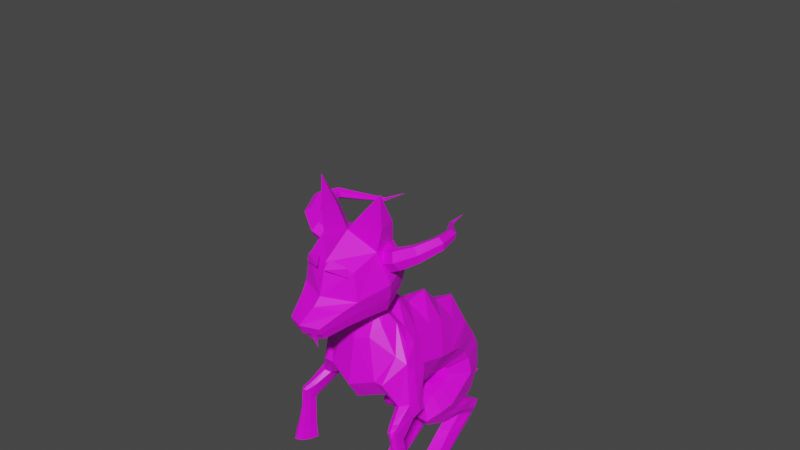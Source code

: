 # Source: demon.blend  (saved by Blender 3.5.10; exported with 4.5.12 LTS)
import bpy
from mathutils import Matrix  # noqa: F401  (used for matrix-valued properties, if any)

bpy.ops.wm.read_factory_settings(use_empty=True)
scene = bpy.context.scene
scene.name = 'Scene'

# ---- collections
col_collection = bpy.data.collections.new('Collection'); scene.collection.children.link(col_collection)

# ---- images (referenced by path relative to the original .blend; pixels are not part of the script)
import os
ASSET_DIR = os.environ.get("B2B_ASSET_DIR", "")  # directory of the original .blend (textures are referenced by path, not embedded)
HERE = os.path.dirname(os.path.abspath(__file__))  # packed textures are extracted next to this script under _unpacked/

def load_image(name, relpath, width, height, colorspace="sRGB"):
    """Load a texture the original file referenced (path relative to the .blend, or extracted next to this script)."""
    p = next((c for c in (os.path.join(HERE, relpath), os.path.join(ASSET_DIR, relpath)) if relpath and os.path.exists(c)), "")
    if p:
        img = bpy.data.images.load(p, check_existing=True)
        img.name = name
    else:  # same state as the original file: an image datablock whose file is absent (Cycles renders it pink)
        img = bpy.data.images.new(name, width, height)
        img.source = "FILE"
        img.filepath = "//" + (relpath or name)
    img.colorspace_settings.name = colorspace
    return img
img_demon_texture_png_001 = load_image('demon_texture.png.001', 'demon_texture.png', 1024, 1024, 'sRGB')

# ---- materials (node trees are filled in below, after node groups)
mat_demonmaterial = bpy.data.materials.new('DemonMaterial')
mat_demonmaterial.alpha_threshold = 0.0
mat_demonmaterial.use_transparent_shadow = False
mat_demonmaterial.roughness = 0.5
mat_demonmaterial.line_color = (0.0, 0.0, 0.0, 1.0)

# ---- material node trees
mat_demonmaterial.use_nodes = True; mat_demonmaterial.node_tree.nodes.clear()
_N = mat_demonmaterial.node_tree.nodes; _L = mat_demonmaterial.node_tree.links
n0 = _N.new('ShaderNodeOutputMaterial'); n0.name = 'Material Output'; n0.location = (300, 300)
n1 = _N.new('ShaderNodeBsdfPrincipled'); n1.name = 'Principled BSDF'; n1.location = (10, 300)
n1.distribution = 'GGX'
n1.subsurface_method = 'RANDOM_WALK_SKIN'
n1.inputs[3].default_value = 1.45
n1.inputs[27].default_value = (0.0, 0.0, 0.0, 1.0)
n1.inputs[28].default_value = 1.0
n2 = _N.new('ShaderNodeTexImage'); n2.name = 'Image Texture'; n2.location = (-492, 156)
n2.image = img_demon_texture_png_001
n2.interpolation = 'Closest'
_L.new(n1.outputs[0], n0.inputs[0])
_L.new(n2.outputs[0], n1.inputs[0])
n0.is_active_output = True

# ---- world
world_world = bpy.data.worlds.new('World'); scene.world = world_world
world_world.use_nodes = True; world_world.node_tree.nodes.clear()
_N = world_world.node_tree.nodes; _L = world_world.node_tree.links
n0 = _N.new('ShaderNodeOutputWorld'); n0.name = 'World Output'; n0.location = (300, 300)
n1 = _N.new('ShaderNodeBackground'); n1.name = 'Background'; n1.location = (10, 300)
n1.inputs[0].default_value = (0.05088, 0.05088, 0.05088, 1.0)
_L.new(n1.outputs[0], n0.inputs[0])
n0.is_active_output = True
world_world.color = (0.05088, 0.05088, 0.05088)
world_world.use_sun_shadow = False
world_world.sun_shadow_jitter_overblur = 0.0

# ---- meshes
me_demonmesh = bpy.data.meshes.new('DemonMesh')
me_demonmesh.from_pydata([(0.1412, 0.139, 1.469), (-1.217e-16, 0.1666, 1.432), (0.1693, 0.1897, 1.606), (-1.217e-16, 0.2617, 1.597), (-1.217e-16, -0.1809, 1.479), (-1.217e-16, -0.2321, 1.686), (0.1412, -0.1448, 1.506), (0.1693, -0.007149, 1.456), (0.1662, -0.1592, 1.651), (0.2208, 0.01597, 1.629), (0.1412, 0.1767, 1.752), (-1.217e-16, 0.2128, 1.78), (0.1693, 0.03908, 1.803), (-1.217e-16, 0.04866, 1.875), (0.1412, -0.107, 1.79), (-1.217e-16, -0.1347, 1.826), (-1.217e-16, -0.3658, 1.525), (-1.217e-16, -0.3994, 1.65), (0.07713, -0.3457, 1.541), (0.0902, -0.364, 1.63), (0.1829, 0.1488, 2.078), (0.0464, 0.05054, 1.404), (-1.217e-16, 0.06791, 1.404), (-1.217e-16, -0.02629, 1.412), (0.0464, -0.01862, 1.412), (0.06706, 0.01479, 1.406), (-1.217e-16, 0.5447, 0.4459), (-1.217e-16, 0.07466, 1.385), (0.1415, 0.4992, 0.4766), (0.07853, 0.04409, 1.37), (0.1925, 0.3894, 0.5506), (0.1103, -0.0297, 1.334), (0.1415, 0.2795, 0.6247), (0.08209, -0.1035, 1.298), (-1.217e-16, 0.234, 0.6553), (-1.217e-16, -0.134, 1.283), (-1.217e-16, 0.6018, 0.5924), (-1.217e-16, 0.5869, 0.6967), (-1.217e-16, 0.578, 0.9134), (-1.217e-16, 0.4573, 0.9846), (-1.217e-16, 0.3998, 1.127), (-1.217e-16, 0.2709, 1.155), (-1.217e-16, 0.2149, 1.272), (-1.217e-16, 0.1216, 1.282), (-1.217e-16, 0.09363, 1.333), (0.1413, 0.04154, 1.293), (0.1577, 0.07033, 1.239), (0.1589, 0.136, 1.173), (0.1589, 0.2271, 1.111), (0.1589, 0.3176, 1.043), (0.1459, 0.4082, 0.955), (0.1474, 0.4918, 0.8529), (0.1322, 0.5367, 0.7047), (0.1322, 0.5483, 0.6046), (0.2067, -0.08422, 1.198), (0.2246, -0.1913, 0.9497), (0.2315, 0.02419, 1.038), (0.2315, 0.1077, 0.9824), (0.2315, 0.1875, 0.9254), (0.2131, 0.2771, 0.8594), (0.1932, 0.3546, 0.7967), (0.1709, 0.4043, 0.7022), (0.1709, 0.4192, 0.6341), (0.1413, -0.21, 1.103), (0.1589, -0.1852, 0.991), (0.1589, -0.08763, 0.9033), (0.1589, -0.01176, 0.8541), (0.1589, 0.0574, 0.8079), (0.1459, 0.146, 0.7637), (0.14, 0.2175, 0.7405), (0.1322, 0.2718, 0.6997), (0.1316, 0.2901, 0.6636), (-1.217e-16, -0.2621, 1.063), (-1.217e-16, -0.2378, 0.941), (-1.217e-16, -0.1339, 0.8474), (-1.217e-16, -0.06122, 0.8009), (-1.217e-16, 0.00352, 0.7592), (-1.217e-16, 0.09167, 0.7241), (-1.217e-16, 0.1607, 0.7172), (-1.217e-16, 0.217, 0.6987), (-1.217e-16, 0.2366, 0.6758), (0.3023, -0.1123, 0.9441), (0.2642, -0.08309, 0.8771), (0.2478, -0.07831, 0.905), (0.2948, -0.07187, 0.9254), (0.291, -0.1651, 0.957), (0.2528, -0.2019, 0.9647), (0.2225, -0.1005, 0.9114), (0.2187, -0.1453, 0.9306), (0.2077, -0.08763, 0.9033), (0.1901, -0.21, 1.103), (0.2811, 0.002864, 1.045), (0.2811, -0.05653, 1.099), (0.2613, -0.07544, 1.164), (0.2231, 0.0824, 1.142), (0.224, 0.04364, 1.186), (0.209, 0.004595, 1.218), (-1.217e-16, 0.4567, 0.4563), (0.02976, 0.4431, 0.4704), (0.02976, 0.2376, 0.6112), (-1.217e-16, 0.224, 0.6254), (-1.217e-16, 0.3404, 0.5408), (-1.217e-16, 0.3404, 0.5408), (0.2525, -0.1894, 0.859), (0.3078, -0.1223, 0.8698), (0.2814, -0.1388, 0.849), (0.273, -0.09004, 0.8588), (0.3027, -0.08533, 0.8662), (0.3023, -0.1738, 0.8703), (0.2811, -0.1956, 0.85), (0.252, -0.1087, 0.8564), (0.252, -0.142, 0.8575), (0.2988, -0.08329, 0.8841), (0.2991, -0.1713, 0.9001), (0.3065, -0.1204, 0.8944), (0.2431, -0.1092, 0.8783), (0.2389, -0.1444, 0.8849), (0.2392, -0.1902, 0.891), (0.3023, -0.2753, 0.935), (0.2794, -0.2935, 0.9428), (0.2571, -0.2923, 0.9328), (0.3116, -0.2762, 0.9055), (0.323, -0.3237, 0.8407), (0.2969, -0.2872, 0.811), (0.3165, -0.2882, 0.8367), (0.2717, -0.3006, 0.8459), (0.2615, -0.2947, 0.9007), (0.3106, -0.3289, 0.9303), (0.2968, -0.3428, 0.9337), (0.2799, -0.3403, 0.9292), (0.3162, -0.334, 0.9075), (0.3036, -0.3522, 0.9086), (0.3121, -0.3739, 0.8273), (0.3243, -0.3505, 0.8393), (0.2907, -0.3578, 0.8503), (0.2848, -0.3447, 0.9091), (0.2733, -0.3263, 0.9053), (0.2895, -0.3241, 0.9383), (0.2701, -0.3235, 0.9303), (0.3076, -0.3095, 0.9316), (0.3157, -0.3106, 0.9081), (0.2793, -0.3352, 0.8515), (0.3719, -0.3939, 0.6247), (0.3737, -0.4371, 0.6439), (0.3624, -0.3458, 0.6069), (0.3307, -0.3693, 0.5683), (0.2785, -0.3839, 0.5842), (0.3516, -0.4773, 0.6243), (0.3101, -0.466, 0.6267), (0.3468, -0.4398, 0.5872), (0.2924, -0.43, 0.6032), (-1.217e-16, 0.0659, 1.398), (0.0523, 0.0498, 1.395), (0.05747, 0.01095, 1.388), (0.0524, -0.0279, 1.38), (-1.217e-16, -0.04399, 1.377), (-1.217e-16, -0.2491, 1.5), (0.1335, -0.2326, 1.643), (0.1144, -0.2215, 1.521), (-1.217e-16, -0.2876, 1.665), (0.1552, 0.1686, 1.532), (-1.217e-16, 0.2211, 1.506), (0.1586, -0.1508, 1.578), (0.2011, 0.005307, 1.54), (-1.217e-16, -0.3826, 1.588), (0.08338, -0.3547, 1.585), (0.1289, -0.2258, 1.582), (0.1901, 0.09035, 1.913), (0.1711, 0.1836, 1.879), (0.07543, 0.09683, 1.962), (0.08597, -0.3638, 1.587), (-1.217e-16, -0.3917, 1.59), (0.1792, 0.2238, 0.4178), (0.1987, 0.1838, 0.5043), (0.1378, 0.1822, 0.6213), (0.06247, 0.2202, 0.4403), (0.05097, 0.1775, 0.616), (0.0191, 0.1818, 0.5171), (0.143, 0.02461, 0.4738), (0.1563, 0.01312, 0.5231), (0.1238, 0.05931, 0.583), (0.08513, 0.02489, 0.4851), (0.07743, 0.05553, 0.5805), (0.06041, 0.01307, 0.5299), (0.04023, 0.2079, 0.6136), (0.1397, 0.2315, 0.623), (0.05043, 0.3539, 0.3936), (0.0004679, 0.2619, 0.529), (0.1956, 0.2866, 0.5274), (0.1547, 0.3842, 0.3876), (0.03448, 0.1096, 0.5218), (0.06082, 0.1185, 0.605), (0.1665, 0.1254, 0.4486), (0.07004, 0.1231, 0.4672), (0.1326, 0.1228, 0.6091), (0.1829, 0.1103, 0.5111), (0.1626, 0.4107, 0.2689), (0.07903, 0.3965, 0.2711), (0.1503, 0.3494, 0.2094), (0.07861, 0.3382, 0.2107), (0.1578, 0.385, 0.2365), (0.07854, 0.3695, 0.2382), (0.1687, 0.3678, 0.3158), (0.07322, 0.3524, 0.3219), (0.065, 0.2955, 0.3054), (0.1714, 0.3134, 0.2988), (0.08556, 0.2459, 0.295), (0.1428, 0.2558, 0.2911), (0.1687, 0.4017, 0.2854), (0.1714, 0.3664, 0.2561), (0.07547, 0.3163, 0.2364), (0.07322, 0.3841, 0.2881), (0.065, 0.3447, 0.259), (0.1529, 0.3275, 0.2342), (0.1414, -0.1472, 0.07412), (0.0875, -0.155, 0.07625), (0.08254, -0.193, 0.08167), (0.1459, -0.1843, 0.07929), (0.1462, -0.2538, 0.09784), (0.0821, -0.2603, 0.09965), (0.1566, -0.0316, 0.1189), (0.1445, 0.002283, 0.1085), (0.08434, -0.00661, 0.1106), (0.07185, -0.04338, 0.1219), (0.1484, -0.1209, 0.1438), (0.07996, -0.1281, 0.1461), (0.1566, -0.1452, 0.0889), (0.1569, -0.2203, 0.1108), (0.1445, -0.1098, 0.0822), (0.08434, -0.1187, 0.08454), (0.07185, -0.157, 0.09208), (0.07141, -0.2293, 0.1134), (0.08567, -0.316, 0.1151), (0.1427, -0.3144, 0.1146), (0.1462, -0.3104, 0.1336), (0.0821, -0.3117, 0.134), (0.08567, -0.2866, 0.1471), (0.1427, -0.2849, 0.1465), (0.1509, 0.1262, 0.1356), (0.1543, 0.2854, 0.192), (0.07807, 0.1153, 0.1377), (0.07462, 0.2735, 0.1939), (0.06769, 0.07836, 0.1558), (0.06753, 0.2369, 0.217), (0.07768, -0.005509, 0.199), (0.082, 0.1408, 0.2641), (0.1608, 0.25, 0.214), (0.1607, 0.09141, 0.1527), (0.1464, 0.1501, 0.2601), (0.1507, 0.003212, 0.1956), (0.06193, 0.2948, 0.3812), (0.06157, 0.2087, 0.387), (0.1459, 0.1268, 0.3769), (0.1806, 0.3055, 0.3652), (0.175, 0.22, 0.373), (0.08151, 0.1215, 0.3854), (0.04503, 0.4922, 0.4139), (-1.217e-16, 0.5436, 0.4277), (0.01878, 0.4586, 0.4049), (-1.217e-16, 0.4378, 0.3988), (0.02948, 0.5062, 0.3399), (-1.217e-16, 0.5327, 0.3555), (0.02163, 0.4915, 0.3253), (-1.217e-16, 0.4827, 0.3105), (0.0118, 0.5495, 0.2657), (-1.217e-16, 0.5599, 0.2817), (0.01919, 0.5395, 0.2504), (-1.217e-16, 0.5359, 0.236), (-1.217e-16, 0.6319, 0.209), (0.1219, -0.1192, 1.82), (0.1298, -0.1379, 1.779), (0.02294, -0.1737, 1.817), (0.03274, -0.1298, 1.85), (0.02833, -0.3803, 1.632), (0.06743, -0.3609, 1.632), (0.04697, -0.3755, 1.494), (0.1263, 0.07152, 1.609), (0.1659, 0.1338, 1.619), (0.1607, 0.1714, 1.683), (0.1159, 0.1467, 1.737), (0.0763, 0.08443, 1.727), (0.0815, 0.04684, 1.663), (0.1827, 0.05085, 1.662), (0.2119, 0.109, 1.659), (0.2016, 0.1534, 1.705), (0.162, 0.1396, 1.755), (0.1329, 0.08144, 1.758), (0.1432, 0.03707, 1.712), (0.2775, 0.04775, 1.721), (0.2729, 0.1001, 1.702), (0.2492, 0.1393, 1.734), (0.2301, 0.1263, 1.785), (0.2347, 0.07397, 1.804), (0.2584, 0.0347, 1.772), (0.3619, 0.1088, 1.755), (0.3336, 0.1372, 1.732), (0.3017, 0.1624, 1.754), (0.298, 0.1591, 1.8), (0.3263, 0.1307, 1.824), (0.3582, 0.1055, 1.801), (0.4093, 0.2273, 1.751), (0.3763, 0.2282, 1.734), (0.3456, 0.2373, 1.753), (0.3478, 0.2457, 1.789), (0.3808, 0.2448, 1.807), (0.4115, 0.2356, 1.788), (0.3831, 0.3429, 1.711), (0.3604, 0.3281, 1.704), (0.3384, 0.3273, 1.721), (0.3391, 0.3413, 1.745), (0.3617, 0.356, 1.752), (0.3837, 0.3568, 1.735), (0.3024, 0.4224, 1.653), (0.2897, 0.409, 1.651), (0.2762, 0.4067, 1.663), (0.2754, 0.4178, 1.678), (0.2882, 0.4311, 1.681), (0.3017, 0.4334, 1.668), (0.222, 0.5041, 1.595), (0.2145, 0.4992, 1.593), (0.2072, 0.4989, 1.599), (0.2074, 0.5036, 1.607), (0.2149, 0.5085, 1.609), (0.2222, 0.5088, 1.603), (0.1909, 0.6267, 1.55), (0.1909, 0.6267, 1.55), (0.1909, 0.6267, 1.55), (0.1909, 0.6267, 1.55), (0.1909, 0.6267, 1.55), (0.1909, 0.6267, 1.55), (0.3386, -0.4417, 0.6846), (0.3059, -0.43, 0.6925), (0.3467, -0.3331, 0.676), (0.3547, -0.374, 0.6886), (0.2802, -0.3612, 0.6639), (0.2913, -0.4005, 0.6776), (0.3208, -0.348, 0.6439), (0.3562, -0.4093, 0.7006)], [], [(160, 161, 3, 2), (2, 3, 11, 10), (166, 157, 19, 170), (5, 8, 14, 15), (162, 163, 9, 8), (163, 160, 2, 9), (8, 9, 12, 14), (9, 2, 10, 12), (0, 7, 25, 21), (6, 4, 23, 24), (10, 11, 13), (12, 13, 15, 14), (171, 170, 19, 17), (156, 158, 18, 16), (157, 159, 17, 19), (168, 169, 20), (167, 168, 20), (169, 167, 20), (1, 0, 21, 22), (7, 6, 24, 25), (44, 27, 29, 45), (45, 29, 31, 54), (54, 31, 33, 63), (63, 33, 35, 72), (65, 89, 83, 87), (89, 91, 84, 83), (94, 95, 92, 91), (95, 96, 93, 92), (45, 54, 93, 96), (65, 56, 91, 89), (56, 47, 94, 91), (47, 46, 95, 94), (116, 115, 110, 111), (112, 114, 104, 107), (82, 112, 107, 106), (109, 108, 124, 123), (91, 92, 81, 84), (63, 64, 88, 55), (93, 90, 86, 85), (90, 63, 55, 86), (32, 71, 80, 34), (71, 70, 79, 80), (70, 69, 78, 79), (69, 68, 77, 78), (68, 67, 76, 77), (67, 66, 75, 76), (66, 65, 74, 75), (65, 64, 73, 74), (64, 63, 72, 73), (30, 62, 71, 32), (62, 61, 70, 71), (61, 60, 69, 70), (60, 59, 68, 69), (59, 58, 67, 68), (58, 57, 66, 67), (57, 56, 65, 66), (54, 63, 90, 93), (92, 93, 85, 81), (28, 53, 62, 30), (53, 52, 61, 62), (52, 51, 60, 61), (51, 50, 59, 60), (50, 49, 58, 59), (49, 48, 57, 58), (48, 47, 56, 57), (46, 45, 96, 95), (64, 65, 87, 88), (26, 36, 53, 28), (36, 37, 52, 53), (37, 38, 51, 52), (38, 39, 50, 51), (39, 40, 49, 50), (40, 41, 48, 49), (41, 42, 47, 48), (42, 43, 46, 47), (43, 44, 45, 46), (28, 98, 258, 256), (32, 34, 100, 99), (102, 99, 100, 101), (98, 102, 101, 97), (107, 104, 105, 106), (104, 108, 109, 105), (103, 111, 105, 109), (111, 110, 106, 105), (115, 82, 106, 110), (117, 116, 111, 103), (114, 113, 108, 104), (113, 85, 118, 121), (85, 86, 119, 118), (81, 85, 113, 114), (55, 88, 116, 117), (87, 83, 82, 115), (55, 117, 126, 120), (83, 84, 112, 82), (84, 81, 114, 112), (88, 87, 115, 116), (140, 139, 127, 130), (336, 332, 144, 145), (138, 136, 135, 129), (137, 138, 129, 128), (108, 113, 121, 124), (103, 109, 123, 125), (117, 103, 125, 126), (86, 55, 120, 119), (130, 131, 132, 133), (131, 135, 134, 132), (128, 129, 135, 131), (127, 128, 131, 130), (139, 137, 128, 127), (136, 141, 134, 135), (122, 140, 130, 133), (335, 334, 146, 150), (330, 331, 148, 147), (124, 121, 140, 122), (126, 125, 141, 136), (118, 119, 137, 139), (119, 120, 138, 137), (120, 126, 136, 138), (332, 333, 142, 144), (121, 118, 139, 140), (149, 142, 143, 147), (150, 149, 147, 148), (146, 145, 149, 150), (145, 144, 142, 149), (331, 335, 150, 148), (337, 330, 147, 143), (334, 336, 145, 146), (333, 337, 143, 142), (33, 31, 153, 154), (29, 27, 151, 152), (35, 33, 154, 155), (31, 29, 152, 153), (21, 152, 151, 22), (25, 153, 152, 21), (24, 154, 153, 25), (23, 155, 154, 24), (8, 5, 159, 157), (4, 6, 158, 156), (162, 8, 157, 166), (6, 162, 166, 158), (16, 18, 165, 164), (7, 0, 160, 163), (6, 7, 163, 162), (158, 166, 165, 18), (0, 1, 161, 160), (12, 10, 168, 167), (13, 12, 167, 169), (10, 13, 169, 168), (185, 184, 176, 174), (187, 186, 175, 177), (189, 188, 173, 172), (184, 187, 177, 176), (186, 189, 172, 175), (188, 185, 174, 173), (191, 190, 183, 182), (212, 211, 197, 201), (195, 194, 180, 179), (194, 191, 182, 180), (190, 193, 181, 183), (192, 195, 179, 178), (30, 32, 185, 188), (98, 28, 189, 186), (99, 102, 187, 184), (28, 30, 188, 189), (102, 98, 186, 187), (32, 99, 184, 185), (180, 182, 183, 179), (179, 183, 181, 178), (172, 173, 195, 192), (177, 175, 193, 190), (174, 176, 191, 194), (173, 174, 194, 195), (211, 208, 196, 197), (176, 177, 190, 191), (201, 200, 198, 199), (197, 196, 200, 201), (208, 209, 200, 196), (229, 228, 214, 215), (209, 213, 198, 200), (210, 212, 201, 199), (255, 251, 204, 206), (254, 252, 207, 205), (252, 255, 206, 207), (253, 254, 205, 202), (250, 253, 202, 203), (251, 250, 203, 204), (206, 204, 212, 210), (205, 207, 213, 209), (228, 226, 217, 214), (202, 205, 209, 208), (203, 202, 208, 211), (204, 203, 211, 212), (217, 216, 215, 214), (218, 219, 216, 217), (230, 229, 215, 216), (226, 227, 218, 217), (231, 230, 216, 219), (225, 231, 235, 236), (249, 244, 225, 224), (244, 242, 223, 225), (247, 249, 224, 220), (242, 240, 222, 223), (238, 247, 220, 221), (240, 238, 221, 222), (218, 227, 234, 233), (225, 223, 230, 231), (220, 224, 227, 226), (223, 222, 229, 230), (221, 220, 226, 228), (222, 221, 228, 229), (234, 235, 232, 233), (237, 236, 235, 234), (231, 219, 232, 235), (224, 225, 236, 237), (227, 224, 237, 234), (219, 218, 233, 232), (199, 198, 239, 241), (241, 239, 238, 240), (198, 213, 246, 239), (239, 246, 247, 238), (210, 199, 241, 243), (243, 241, 240, 242), (213, 207, 248, 246), (246, 248, 249, 247), (206, 210, 243, 245), (245, 243, 242, 244), (207, 206, 245, 248), (248, 245, 244, 249), (193, 175, 250, 251), (175, 172, 253, 250), (172, 192, 254, 253), (178, 181, 255, 252), (192, 178, 252, 254), (181, 193, 251, 255), (258, 259, 263, 262), (98, 97, 259, 258), (26, 28, 256, 257), (262, 263, 267, 266), (256, 258, 262, 260), (257, 256, 260, 261), (264, 266, 268), (260, 262, 266, 264), (261, 260, 264, 265), (275, 274, 273), (265, 264, 268), (266, 267, 268), (271, 270, 269, 272), (276, 282, 287, 281), (277, 283, 282, 276), (278, 284, 283, 277), (279, 285, 284, 278), (280, 286, 285, 279), (281, 287, 286, 280), (282, 288, 293, 287), (283, 289, 288, 282), (284, 290, 289, 283), (285, 291, 290, 284), (286, 292, 291, 285), (287, 293, 292, 286), (288, 294, 299, 293), (289, 295, 294, 288), (290, 296, 295, 289), (291, 297, 296, 290), (292, 298, 297, 291), (293, 299, 298, 292), (294, 300, 305, 299), (295, 301, 300, 294), (296, 302, 301, 295), (297, 303, 302, 296), (298, 304, 303, 297), (299, 305, 304, 298), (300, 306, 311, 305), (301, 307, 306, 300), (302, 308, 307, 301), (303, 309, 308, 302), (304, 310, 309, 303), (305, 311, 310, 304), (306, 312, 317, 311), (307, 313, 312, 306), (308, 314, 313, 307), (309, 315, 314, 308), (310, 316, 315, 309), (311, 317, 316, 310), (312, 318, 323, 317), (313, 319, 318, 312), (314, 320, 319, 313), (315, 321, 320, 314), (316, 322, 321, 315), (317, 323, 322, 316), (318, 324, 329, 323), (319, 325, 324, 318), (320, 326, 325, 319), (321, 327, 326, 320), (322, 328, 327, 321), (323, 329, 328, 322), (122, 133, 337, 333), (125, 123, 336, 334), (133, 132, 330, 337), (134, 141, 335, 331), (124, 122, 333, 332), (132, 134, 331, 330), (141, 125, 334, 335), (123, 124, 332, 336)])
_uv = me_demonmesh.uv_layers.new(name='UVMap')
_uv.uv.foreach_set('vector', [0.75, 0.75, 1.0, 0.75, 1.0, 1.0, 0.75, 1.0, 0.75, 0.75, 1.0, 0.75, 1.0, 1.0, 0.75, 1.0, 0.5, 0.75, 0.75, 0.75, 0.75, 1.0, 0.5, 1.0, 0.0, 0.5312, 0.25, 0.525, 0.25, 0.725, 0.0, 0.75, 0.5, 0.75, 0.75, 0.75, 0.75, 1.0, 0.5, 1.0, 0.5, 0.75, 0.75, 0.75, 0.75, 1.0, 0.5, 1.0, 0.5, 0.75, 0.75, 0.75, 0.75, 1.0, 0.5, 1.0, 0.5, 0.75, 0.75, 0.75, 0.75, 1.0, 0.5, 1.0, 0.5, 0.75, 0.75, 0.75, 0.75, 1.0, 0.5, 1.0, 0.5, 0.75, 0.75, 0.75, 0.75, 1.0, 0.5, 1.0, 0.75, 0.75, 1.0, 0.75, 1.0, 1.0, 0.5, 0.75, 0.75, 0.75, 0.75, 1.0, 0.5, 1.0, 0.5, 0.75, 0.75, 0.75, 0.75, 1.0, 0.5, 1.0, 0.5, 0.75, 0.75, 0.75, 0.75, 1.0, 0.5, 1.0, 0.5, 0.75, 0.75, 0.75, 0.75, 1.0, 0.5, 1.0, 0.5, 0.75, 0.75, 0.75, 0.75, 1.0, 0.5, 0.75, 0.75, 0.75, 0.75, 1.0, 0.5, 0.75, 0.75, 0.75, 0.75, 1.0, 1.0, 1.0, 0.75, 1.0, 0.75, 0.75, 1.0, 0.75, 0.5, 0.75, 0.75, 0.75, 0.75, 1.0, 0.5, 1.0, 1.0, 0.75, 1.0, 1.0, 0.75, 1.0, 0.75, 0.75, 0.5, 0.75, 0.75, 0.75, 0.75, 1.0, 0.5, 1.0, 0.5, 0.75, 0.75, 0.75, 0.75, 1.0, 0.5, 1.0, 0.5, 0.75, 0.75, 0.75, 0.75, 1.0, 0.5, 1.0, 0.5, 0.75, 0.75, 0.75, 0.75, 1.0, 0.5, 1.0, 0.5, 0.75, 0.75, 0.75, 0.75, 1.0, 0.5, 1.0, 0.5, 0.75, 0.75, 0.75, 0.75, 1.0, 0.5, 1.0, 0.5, 0.75, 0.75, 0.75, 0.75, 1.0, 0.5, 1.0, 0.5, 0.75, 0.75, 0.75, 0.75, 1.0, 0.5, 1.0, 0.5, 0.75, 0.75, 0.75, 0.75, 1.0, 0.5, 1.0, 0.5, 0.75, 0.75, 0.75, 0.75, 1.0, 0.5, 1.0, 0.5, 0.75, 0.75, 0.75, 0.75, 1.0, 0.5, 1.0, 0.5, 0.75, 0.75, 0.75, 0.75, 1.0, 0.5, 1.0, 0.5, 0.75, 0.75, 0.75, 0.75, 1.0, 0.5, 1.0, 0.5, 0.75, 0.75, 0.75, 0.75, 1.0, 0.5, 1.0, 0.5, 0.75, 0.75, 0.75, 0.75, 1.0, 0.5, 1.0, 0.5, 0.75, 0.75, 0.75, 0.75, 1.0, 0.5, 1.0, 0.5, 0.75, 0.75, 0.75, 0.75, 1.0, 0.5, 1.0, 0.5, 0.75, 0.75, 0.75, 0.75, 1.0, 0.5, 1.0, 0.5, 0.75, 0.75, 0.75, 0.75, 1.0, 0.5, 1.0, 0.5, 0.75, 0.75, 0.75, 0.75, 1.0, 0.5, 1.0, 0.5, 0.75, 0.75, 0.75, 0.75, 1.0, 0.5, 1.0, 0.5, 0.75, 0.75, 0.75, 0.75, 1.0, 0.5, 1.0, 0.5, 0.75, 0.75, 0.75, 0.75, 1.0, 0.5, 1.0, 0.5, 0.75, 0.75, 0.75, 0.75, 1.0, 0.5, 1.0, 0.5, 0.75, 0.75, 0.75, 0.75, 1.0, 0.5, 1.0, 0.5, 0.75, 0.75, 0.75, 0.75, 1.0, 0.5, 1.0, 0.5, 0.75, 0.75, 0.75, 0.75, 1.0, 0.5, 1.0, 0.5, 0.75, 0.75, 0.75, 0.75, 1.0, 0.5, 1.0, 0.5, 0.75, 0.75, 0.75, 0.75, 1.0, 0.5, 1.0, 0.5, 0.75, 0.75, 0.75, 0.75, 1.0, 0.5, 1.0, 0.5, 0.75, 0.75, 0.75, 0.75, 1.0, 0.5, 1.0, 0.5, 0.75, 0.75, 0.75, 0.75, 1.0, 0.5, 1.0, 0.5, 0.75, 0.75, 0.75, 0.75, 1.0, 0.5, 1.0, 0.5, 0.75, 0.75, 0.75, 0.75, 1.0, 0.5, 1.0, 0.5, 0.75, 0.75, 0.75, 0.75, 1.0, 0.5, 1.0, 0.5, 0.75, 0.75, 0.75, 0.75, 1.0, 0.5, 1.0, 0.5, 0.75, 0.75, 0.75, 0.75, 1.0, 0.5, 1.0, 0.5, 0.75, 0.75, 0.75, 0.75, 1.0, 0.5, 1.0, 0.5, 0.75, 0.75, 0.75, 0.75, 1.0, 0.5, 1.0, 0.5, 0.75, 0.75, 0.75, 0.75, 1.0, 0.5, 1.0, 0.5, 0.75, 0.75, 0.75, 0.75, 1.0, 0.5, 1.0, 0.5, 0.75, 0.75, 0.75, 0.75, 1.0, 0.5, 1.0, 0.5, 0.75, 0.75, 0.75, 0.75, 1.0, 0.5, 1.0, 0.5, 0.75, 0.75, 0.75, 0.75, 1.0, 0.5, 1.0, 0.5, 0.75, 0.75, 0.75, 0.75, 1.0, 0.5, 1.0, 0.5, 0.75, 0.75, 0.75, 0.75, 1.0, 0.5, 1.0, 1.0, 0.75, 1.0, 1.0, 0.75, 1.0, 0.75, 0.75, 1.0, 0.75, 1.0, 1.0, 0.75, 1.0, 0.75, 0.75, 1.0, 0.75, 1.0, 1.0, 0.75, 1.0, 0.75, 0.75, 1.0, 0.75, 1.0, 1.0, 0.75, 1.0, 0.75, 0.75, 1.0, 0.75, 1.0, 1.0, 0.75, 1.0, 0.75, 0.75, 1.0, 0.75, 1.0, 1.0, 0.75, 1.0, 0.75, 0.75, 1.0, 0.75, 1.0, 1.0, 0.75, 1.0, 0.75, 0.75, 1.0, 0.75, 1.0, 1.0, 0.75, 1.0, 0.75, 0.75, 1.0, 0.75, 1.0, 1.0, 0.75, 1.0, 0.75, 0.75, 0.5, 0.75, 0.75, 0.75, 0.75, 1.0, 0.5, 1.0, 0.5, 0.75, 0.75, 0.75, 0.75, 1.0, 0.5, 1.0, 0.5, 0.75, 0.75, 0.75, 0.75, 1.0, 0.5, 1.0, 0.5, 0.75, 0.75, 0.75, 0.75, 1.0, 0.5, 1.0, 0.5, 0.75, 0.75, 0.75, 0.75, 1.0, 0.5, 1.0, 0.5, 0.75, 0.75, 0.75, 0.75, 1.0, 0.5, 1.0, 0.5, 0.75, 0.75, 0.75, 0.75, 1.0, 0.5, 1.0, 0.5, 0.75, 0.75, 0.75, 0.75, 1.0, 0.5, 1.0, 0.5, 0.75, 0.75, 0.75, 0.75, 1.0, 0.5, 1.0, 0.5, 0.75, 0.75, 0.75, 0.75, 1.0, 0.5, 1.0, 0.5, 0.75, 0.75, 0.75, 0.75, 1.0, 0.5, 1.0, 0.5, 0.75, 0.75, 0.75, 0.75, 1.0, 0.5, 1.0, 0.5, 0.75, 0.75, 0.75, 0.75, 1.0, 0.5, 1.0, 0.5, 0.75, 0.75, 0.75, 0.75, 1.0, 0.5, 1.0, 0.5, 0.75, 0.75, 0.75, 0.75, 1.0, 0.5, 1.0, 0.5, 0.75, 0.75, 0.75, 0.75, 1.0, 0.5, 1.0, 0.5, 0.75, 0.75, 0.75, 0.75, 1.0, 0.5, 1.0, 0.5, 0.75, 0.75, 0.75, 0.75, 1.0, 0.5, 1.0, 0.5, 0.75, 0.75, 0.75, 0.75, 1.0, 0.5, 1.0, 0.5, 0.75, 0.75, 0.75, 0.75, 1.0, 0.5, 1.0, 0.5, 0.75, 0.75, 0.75, 0.75, 1.0, 0.5, 1.0, 0.5, 0.9251, 0.75, 0.9251, 0.75, 1.0, 0.5, 1.0, 0.5, 0.75, 0.75, 0.75, 0.75, 1.0, 0.5, 1.0, 0.5, 0.75, 0.75, 0.75, 0.75, 1.0, 0.5, 1.0, 0.5, 0.75, 0.75, 0.75, 0.75, 1.0, 0.5, 1.0, 0.5, 0.75, 0.75, 0.75, 0.75, 1.0, 0.5, 1.0, 0.5, 0.75, 0.75, 0.75, 0.75, 1.0, 0.5, 1.0, 0.5, 0.75, 0.75, 0.75, 0.75, 1.0, 0.5, 1.0, 0.5, 0.75, 0.75, 0.75, 0.75, 1.0, 0.5, 1.0, 0.5, 0.75, 0.75, 0.75, 0.75, 1.0, 0.5, 1.0, 0.5, 0.75, 0.75, 0.75, 0.75, 1.0, 0.5, 1.0, 0.5, 0.75, 0.75, 0.75, 0.75, 1.0, 0.5, 1.0, 0.5, 0.75, 0.75, 0.75, 0.75, 1.0, 0.5, 1.0, 0.5, 0.75, 0.75, 0.75, 0.75, 1.0, 0.5, 1.0, 0.5, 0.75, 0.75, 0.75, 0.75, 1.0, 0.5, 1.0, 0.5, 0.9251, 0.75, 0.9251, 0.75, 1.0, 0.5, 1.0, 0.5, 0.9251, 0.75, 0.9251, 0.75, 1.0, 0.5, 1.0, 0.5, 0.75, 0.75, 0.75, 0.75, 1.0, 0.5, 1.0, 0.5, 0.75, 0.75, 0.75, 0.75, 1.0, 0.5, 1.0, 0.5, 0.75, 0.75, 0.75, 0.75, 1.0, 0.5, 1.0, 0.5, 0.75, 0.75, 0.75, 0.75, 1.0, 0.5, 1.0, 0.5, 0.75, 0.75, 0.75, 0.75, 1.0, 0.5, 1.0, 0.5, 0.9251, 0.75, 0.9251, 0.75, 1.0, 0.5, 1.0, 0.5, 0.75, 0.75, 0.75, 0.75, 1.0, 0.5, 1.0, 0.5, 0.75, 0.75, 0.75, 0.75, 1.0, 0.5, 1.0, 0.5, 0.75, 0.75, 0.75, 0.75, 1.0, 0.5, 1.0, 0.5, 0.75, 0.75, 0.75, 0.75, 1.0, 0.5, 1.0, 0.5, 0.75, 0.75, 0.75, 0.75, 1.0, 0.5, 1.0, 0.5, 0.9251, 0.75, 0.9251, 0.75, 1.0, 0.5, 1.0, 0.5, 0.9251, 0.75, 0.9251, 0.75, 1.0, 0.5, 1.0, 0.5, 0.9251, 0.75, 0.9251, 0.75, 1.0, 0.5, 1.0, 0.5, 0.9251, 0.75, 0.9251, 0.75, 1.0, 0.5, 1.0, 0.5, 0.75, 0.75, 0.75, 0.75, 1.0, 0.5, 1.0, 0.75, 0.75, 1.0, 0.75, 1.0, 1.0, 0.75, 1.0, 0.5, 0.75, 0.75, 0.75, 0.75, 1.0, 0.5, 1.0, 0.5, 0.75, 0.75, 0.75, 0.75, 1.0, 0.5, 1.0, 0.75, 1.0, 0.75, 0.75, 1.0, 0.75, 1.0, 1.0, 0.5, 0.75, 0.75, 0.75, 0.75, 1.0, 0.5, 1.0, 0.5, 0.75, 0.75, 0.75, 0.75, 1.0, 0.5, 1.0, 0.5, 0.75, 0.75, 0.75, 0.75, 1.0, 0.5, 1.0, 0.5, 0.75, 0.75, 0.75, 0.75, 1.0, 0.5, 1.0, 0.5, 0.75, 0.75, 0.75, 0.75, 1.0, 0.5, 1.0, 0.5, 0.75, 0.75, 0.75, 0.75, 1.0, 0.5, 1.0, 0.5, 0.75, 0.75, 0.75, 0.75, 1.0, 0.5, 1.0, 0.5, 0.75, 0.75, 0.75, 0.75, 1.0, 0.5, 1.0, 0.5, 0.75, 0.75, 0.75, 0.75, 1.0, 0.5, 1.0, 0.5, 0.75, 0.75, 0.75, 0.75, 1.0, 0.5, 1.0, 0.5, 0.75, 0.75, 0.75, 0.75, 1.0, 0.5, 1.0, 0.75, 0.75, 1.0, 0.75, 1.0, 1.0, 0.75, 1.0, 0.5, 0.75, 0.75, 0.75, 0.75, 1.0, 0.5, 1.0, 0.5, 0.75, 0.75, 0.75, 0.75, 1.0, 0.5, 1.0, 0.5, 0.75, 0.75, 0.75, 0.75, 1.0, 0.5, 1.0, 0.5, 0.75, 0.75, 0.75, 0.75, 1.0, 0.5, 1.0, 0.5, 0.75, 0.75, 0.75, 0.75, 1.0, 0.5, 1.0, 0.5, 0.75, 0.75, 0.75, 0.75, 1.0, 0.5, 1.0, 0.5, 0.75, 0.75, 0.75, 0.75, 1.0, 0.5, 1.0, 0.5, 0.75, 0.75, 0.75, 0.75, 1.0, 0.5, 1.0, 0.5, 0.75, 0.75, 0.75, 0.75, 1.0, 0.5, 1.0, 0.5, 0.75, 0.75, 0.75, 0.75, 1.0, 0.5, 1.0, 0.5, 0.75, 0.75, 0.75, 0.75, 1.0, 0.5, 1.0, 0.5, 0.75, 0.75, 0.75, 0.75, 1.0, 0.5, 1.0, 0.5, 0.75, 0.75, 0.75, 0.75, 1.0, 0.5, 1.0, 0.5, 0.75, 0.75, 0.75, 0.75, 1.0, 0.5, 1.0, 0.5, 0.75, 0.75, 0.75, 0.75, 1.0, 0.5, 1.0, 0.5, 0.75, 0.75, 0.75, 0.75, 1.0, 0.5, 1.0, 0.5, 0.75, 0.75, 0.75, 0.75, 1.0, 0.5, 1.0, 0.5, 0.75, 0.75, 0.75, 0.75, 1.0, 0.5, 1.0, 0.5, 0.75, 0.75, 0.75, 0.75, 1.0, 0.5, 1.0, 0.5, 0.75, 0.75, 0.75, 0.75, 1.0, 0.5, 1.0, 0.5, 0.75, 0.75, 0.75, 0.75, 1.0, 0.5, 1.0, 0.5, 0.75, 0.75, 0.75, 0.75, 1.0, 0.5, 1.0, 0.5, 0.75, 0.75, 0.75, 0.75, 1.0, 0.5, 1.0, 0.5, 0.75, 0.75, 0.75, 0.75, 1.0, 0.5, 1.0, 0.5, 0.75, 0.75, 0.75, 0.75, 1.0, 0.5, 1.0, 0.5, 0.75, 0.75, 0.75, 0.75, 1.0, 0.5, 1.0, 0.5, 0.75, 0.75, 0.75, 0.75, 1.0, 0.5, 1.0, 0.5, 0.75, 0.75, 0.75, 0.75, 1.0, 0.5, 1.0, 0.5, 0.75, 0.75, 0.75, 0.75, 1.0, 0.5, 1.0, 0.5, 0.75, 0.75, 0.75, 0.75, 1.0, 0.5, 1.0, 0.5, 0.75, 0.75, 0.75, 0.75, 1.0, 0.5, 1.0, 0.5, 0.75, 0.75, 0.75, 0.75, 1.0, 0.5, 1.0, 0.5, 0.75, 0.75, 0.75, 0.75, 1.0, 0.5, 1.0, 0.5, 0.75, 0.75, 0.75, 0.75, 1.0, 0.5, 1.0, 0.5, 0.75, 0.75, 0.75, 0.75, 1.0, 0.5, 1.0, 0.5, 0.75, 0.75, 0.75, 0.75, 1.0, 0.5, 1.0, 0.5, 0.75, 0.75, 0.75, 0.75, 1.0, 0.5, 1.0, 0.5, 0.75, 0.75, 0.75, 0.75, 1.0, 0.5, 1.0, 0.5, 0.75, 0.75, 0.75, 0.75, 1.0, 0.5, 1.0, 0.5, 0.75, 0.75, 0.75, 0.75, 1.0, 0.5, 1.0, 0.5, 0.75, 0.75, 0.75, 0.75, 1.0, 0.5, 1.0, 0.5, 0.75, 0.75, 0.75, 0.75, 1.0, 0.5, 1.0, 0.5, 0.75, 0.75, 0.75, 0.75, 1.0, 0.5, 1.0, 0.5, 0.75, 0.75, 0.75, 0.75, 1.0, 0.5, 1.0, 0.5, 0.75, 0.75, 0.75, 0.75, 1.0, 0.5, 1.0, 0.5, 0.75, 0.75, 0.75, 0.75, 1.0, 0.5, 1.0, 0.5, 0.75, 0.75, 0.75, 0.75, 1.0, 0.5, 1.0, 0.5, 0.75, 0.75, 0.75, 0.75, 1.0, 0.5, 1.0, 0.5, 0.75, 0.75, 0.75, 0.75, 1.0, 0.5, 1.0, 0.5, 0.75, 0.75, 0.75, 0.75, 1.0, 0.5, 1.0, 0.5, 0.75, 0.75, 0.75, 0.75, 1.0, 0.5, 1.0, 0.5, 0.75, 0.75, 0.75, 0.75, 1.0, 0.5, 1.0, 0.5, 0.75, 0.75, 0.75, 0.75, 1.0, 0.5, 1.0, 0.5, 0.75, 0.75, 0.75, 0.75, 1.0, 0.5, 1.0, 0.5, 0.75, 0.75, 0.75, 0.75, 1.0, 0.5, 1.0, 0.5, 0.75, 0.75, 0.75, 0.75, 1.0, 0.5, 1.0, 0.5, 0.75, 0.75, 0.75, 0.75, 1.0, 0.5, 1.0, 0.5, 0.75, 0.75, 0.75, 0.75, 1.0, 0.5, 1.0, 0.5, 0.75, 0.75, 0.75, 0.75, 1.0, 0.5, 1.0, 0.5, 0.75, 0.75, 0.75, 0.75, 1.0, 0.5, 1.0, 0.5, 0.75, 0.75, 0.75, 0.75, 1.0, 0.5, 1.0, 0.5, 0.75, 0.75, 0.75, 0.75, 1.0, 0.5, 1.0, 0.5, 0.75, 0.75, 0.75, 0.75, 1.0, 0.5, 1.0, 0.5, 0.75, 0.75, 0.75, 0.75, 1.0, 0.5, 1.0, 0.5, 0.75, 0.75, 0.75, 0.75, 1.0, 0.5, 1.0, 0.5, 0.75, 0.75, 0.75, 0.75, 1.0, 0.5, 1.0, 0.5, 0.75, 0.75, 0.75, 0.75, 1.0, 0.5, 1.0, 0.5, 0.75, 0.75, 0.75, 0.75, 1.0, 0.5, 1.0, 0.5, 0.75, 0.75, 0.75, 0.75, 1.0, 0.5, 1.0, 0.5, 0.75, 0.75, 0.75, 0.75, 1.0, 0.5, 1.0, 0.5, 0.75, 0.75, 0.75, 0.75, 1.0, 0.5, 1.0, 0.5, 0.75, 0.75, 0.75, 0.75, 1.0, 0.5, 1.0, 0.5, 0.75, 0.75, 0.75, 0.75, 1.0, 0.5, 1.0, 0.5, 0.75, 0.75, 0.75, 0.75, 1.0, 0.5, 1.0, 0.5, 0.75, 0.75, 0.75, 0.75, 1.0, 0.5, 1.0, 0.5, 0.75, 0.75, 0.75, 0.75, 1.0, 0.5, 1.0, 0.5, 0.75, 0.75, 0.75, 0.75, 1.0, 0.5, 1.0, 0.5, 0.75, 0.75, 0.75, 0.75, 1.0, 0.5, 1.0, 0.5, 0.75, 0.75, 0.75, 0.75, 1.0, 0.5, 1.0, 0.5, 0.75, 0.75, 0.75, 0.75, 1.0, 0.5, 1.0, 0.5, 0.75, 0.75, 0.75, 0.75, 1.0, 0.5, 1.0, 0.5, 0.75, 0.75, 0.75, 0.75, 1.0, 0.5, 1.0, 0.5, 0.75, 0.75, 0.75, 0.75, 1.0, 0.5, 1.0, 0.5, 0.75, 0.75, 0.75, 0.75, 1.0, 0.5, 1.0, 0.5, 0.75, 0.75, 0.75, 0.75, 1.0, 0.5, 1.0, 0.5, 0.75, 0.75, 0.75, 0.75, 1.0, 0.5, 1.0, 0.5, 0.75, 0.75, 0.75, 0.75, 1.0, 0.5, 1.0, 0.5, 0.75, 0.75, 0.75, 0.75, 1.0, 0.5, 1.0, 0.5, 0.75, 0.75, 0.75, 0.75, 1.0, 0.5, 1.0, 0.5, 0.75, 0.75, 0.75, 0.75, 1.0, 0.5, 1.0, 0.5, 0.75, 0.75, 0.75, 0.75, 1.0, 0.5, 1.0, 1.0, 1.0, 0.75, 1.0, 0.75, 0.75, 1.0, 0.75, 0.5, 0.75, 0.75, 0.75, 0.75, 1.0, 0.5, 1.0, 0.5, 0.75, 0.75, 0.75, 0.75, 1.0, 0.5, 1.0, 1.0, 1.0, 0.75, 1.0, 0.75, 0.75, 1.0, 0.75, 0.5, 0.75, 0.75, 0.75, 0.75, 1.0, 0.5, 0.75, 0.75, 0.75, 0.75, 1.0, 0.5, 1.0, 1.0, 1.0, 0.75, 1.0, 0.75, 0.75, 1.0, 0.75, 0.0, 0.75, 0.25, 0.75, 0.25, 1.0, 1.0, 1.0, 0.75, 1.0, 1.0, 0.75, 0.5, 0.75, 0.75, 0.75, 0.75, 1.0, 0.25, 0.75, 0.5, 0.75, 0.5, 1.0, 0.25, 1.0, 0.25, 0.5, 0.5, 0.5, 0.5, 0.75, 0.25, 0.75, 0.25, 0.5, 0.5, 0.5, 0.5, 0.75, 0.25, 0.75, 0.25, 0.5, 0.5, 0.5, 0.5, 0.75, 0.25, 0.75, 0.25, 0.5, 0.5, 0.5, 0.5, 0.75, 0.25, 0.75, 0.25, 0.5, 0.5, 0.5, 0.5, 0.75, 0.25, 0.75, 0.25, 0.5, 0.5, 0.5, 0.5, 0.75, 0.25, 0.75, 0.25, 0.5, 0.5, 0.5, 0.5, 0.75, 0.25, 0.75, 0.25, 0.5, 0.5, 0.5, 0.5, 0.75, 0.25, 0.75, 0.25, 0.5, 0.5, 0.5, 0.5, 0.75, 0.25, 0.75, 0.25, 0.5, 0.5, 0.5, 0.5, 0.75, 0.25, 0.75, 0.25, 0.5, 0.5, 0.5, 0.5, 0.75, 0.25, 0.75, 0.25, 0.5, 0.5, 0.5, 0.5, 0.75, 0.25, 0.75, 0.25, 0.5, 0.5, 0.5, 0.5, 0.75, 0.25, 0.75, 0.25, 0.5, 0.5, 0.5, 0.5, 0.75, 0.25, 0.75, 0.25, 0.5, 0.5, 0.5, 0.5, 0.75, 0.25, 0.75, 0.25, 0.5, 0.5, 0.5, 0.5, 0.75, 0.25, 0.75, 0.25, 0.5, 0.5, 0.5, 0.5, 0.75, 0.25, 0.75, 0.25, 0.5, 0.5, 0.5, 0.5, 0.75, 0.25, 0.75, 0.25, 0.5, 0.5, 0.5, 0.5, 0.75, 0.25, 0.75, 0.25, 0.5, 0.5, 0.5, 0.5, 0.75, 0.25, 0.75, 0.25, 0.5, 0.5, 0.5, 0.5, 0.75, 0.25, 0.75, 0.25, 0.5, 0.5, 0.5, 0.5, 0.75, 0.25, 0.75, 0.25, 0.5, 0.5, 0.5, 0.5, 0.75, 0.25, 0.75, 0.25, 0.5, 0.5, 0.5, 0.5, 0.75, 0.25, 0.75, 0.25, 0.5, 0.5, 0.5, 0.5, 0.75, 0.25, 0.75, 0.25, 0.5, 0.5, 0.5, 0.5, 0.75, 0.25, 0.75, 0.25, 0.5, 0.5, 0.5, 0.5, 0.75, 0.25, 0.75, 0.25, 0.5, 0.5, 0.5, 0.5, 0.75, 0.25, 0.75, 0.25, 0.5, 0.5, 0.5, 0.5, 0.75, 0.25, 0.75, 0.25, 0.5, 0.5, 0.5, 0.5, 0.75, 0.25, 0.75, 0.25, 0.5, 0.5, 0.5, 0.5, 0.75, 0.25, 0.75, 0.25, 0.5, 0.5, 0.5, 0.5, 0.75, 0.25, 0.75, 0.25, 0.5, 0.5, 0.5, 0.5, 0.75, 0.25, 0.75, 0.25, 0.5, 0.5, 0.5, 0.5, 0.75, 0.25, 0.75, 0.25, 0.5, 0.5, 0.5, 0.5, 0.75, 0.25, 0.75, 0.25, 0.5, 0.5, 0.5, 0.5, 0.75, 0.25, 0.75, 0.25, 0.5, 0.5, 0.5, 0.5, 0.75, 0.25, 0.75, 0.25, 0.5, 0.5, 0.5, 0.5, 0.75, 0.25, 0.75, 0.25, 0.5, 0.5, 0.5, 0.5, 0.75, 0.25, 0.75, 0.25, 0.5, 0.5, 0.5, 0.5, 0.75, 0.25, 0.75, 0.25, 0.5, 0.5, 0.5, 0.5, 0.75, 0.25, 0.75, 0.25, 0.5, 0.5, 0.5, 0.5, 0.75, 0.25, 0.75, 0.25, 0.5, 0.5, 0.5, 0.5, 0.75, 0.25, 0.75, 0.25, 0.5, 0.5, 0.5, 0.5, 0.75, 0.25, 0.75, 0.25, 0.5, 0.5, 0.5, 0.5, 0.75, 0.25, 0.75, 0.25, 0.5, 0.5, 0.5, 0.5, 0.75, 0.25, 0.75, 0.25, 0.5, 0.5, 0.5, 0.5, 0.75, 0.25, 0.75, 0.25, 0.5, 0.5, 0.5, 0.5, 0.75, 0.25, 0.75, 0.5, 0.75, 0.75, 0.75, 0.75, 0.9251, 0.5, 0.9251, 0.5, 0.75, 0.75, 0.75, 0.75, 0.9251, 0.5, 0.9251, 0.5, 0.75, 0.75, 0.75, 0.75, 0.9251, 0.5, 0.9251, 0.5, 0.75, 0.75, 0.75, 0.75, 0.9251, 0.5, 0.9251, 0.5, 0.75, 0.75, 0.75, 0.75, 0.9251, 0.5, 0.9251, 0.5, 0.75, 0.75, 0.75, 0.75, 0.9251, 0.5, 0.9251, 0.5, 0.75, 0.75, 0.75, 0.75, 0.9251, 0.5, 0.9251, 0.5, 0.75, 0.75, 0.75, 0.75, 0.9251, 0.5, 0.9251])
me_demonmesh.materials.append(mat_demonmaterial)
me_demonmesh.use_mirror_x = True
me_demonmesh.update()
arm_armature = bpy.data.armatures.new('Armature')  # bones are not reproduced

# ---- objects
ob_demon = bpy.data.objects.new('Demon', me_demonmesh)
ob_armature = bpy.data.objects.new('Armature', arm_armature)

# ---- transforms, parenting, visibility, modifiers, constraints
ob_demon.parent = ob_armature
ob_demon.location = (0.0, 0.0, 0.0)
ob_demon.rotation_euler = (0.3449, 7.507e-17, 1.308e-17)
ob_demon.use_mesh_mirror_x = True
_vg = ob_demon.vertex_groups.new(name='HIp')
for _i, _w in zip([26, 28, 30, 36, 37, 38, 51, 52, 53, 61, 62, 97, 98, 102, 186, 187, 189, 256, 257, 258, 259], [0.08164, 0.1598, 0.01871, 0.6726, 0.1341, 0.01126, 0.004587, 0.1333, 0.5747, 0.0181, 0.0911, 1.0, 0.7396, 0.08412, 0.1413, 0.001654, 0.07176, 0.02422, 0.05228, 0.09267, 0.2013]): _vg.add([_i], _w, 'REPLACE')
_vg = ob_demon.vertex_groups.new(name='Spine')
for _i, _w in zip([27, 28, 29, 30, 31, 32, 33, 34, 35, 36, 37, 38, 39, 40, 41, 42, 43, 44, 45, 46, 47, 48, 49, 50, 51, 52, 53, 54, 56, 57, 58, 59, 60, 61, 62, 63, 64, 65, 66, 67, 68, 69, 70, 71, 72, 73, 74, 75, 76, 77, 78, 79, 80, 89, 90, 94, 95, 96, 99, 100, 101, 154, 155, 174, 176, 184, 185, 187], [0.01598, 0.02164, 0.04145, 0.05233, 0.1599, 0.187, 0.4955, 0.3835, 0.5499, 0.1845, 0.827, 0.9434, 0.961, 0.9373, 0.8815, 0.7475, 0.5938, 0.1832, 0.06538, 0.05747, 0.1794, 0.7253, 0.8965, 0.9475, 0.928, 0.7699, 0.2005, 0.06149, 0.05011, 0.3477, 0.691, 0.8329, 0.8346, 0.6541, 0.259, 0.0667, 0.03355, 0.1276, 0.4235, 0.6044, 0.7072, 0.7112, 0.6061, 0.4309, 0.1132, 0.1206, 0.212, 0.343, 0.4864, 0.5806, 0.5884, 0.5276, 0.4526, 0.02106, 0.03008, 0.05982, 0.01431, 0.01936, 0.1887, 0.2909, 0.004808, 0.09144, 0.121, 0.03294, 0.05983, 0.1084, 0.09476, 0.01379]): _vg.add([_i], _w, 'REPLACE')
_vg = ob_demon.vertex_groups.new(name='Neck')
for _i, _w in zip([0, 1, 4, 5, 6, 7, 16, 17, 18, 19, 21, 22, 23, 24, 25, 27, 29, 31, 33, 35, 41, 42, 43, 44, 45, 46, 54, 96, 151, 152, 153, 154, 155, 156, 157, 158, 159, 160, 161, 162, 163, 164, 165, 166, 170, 171, 276, 277, 278, 279, 280, 281, 282, 283, 284, 285, 286, 287, 288, 289, 290, 291, 292, 293, 294, 295, 296, 297, 298, 299, 300, 301, 302, 303, 304, 305, 306, 307, 308, 309, 310, 311, 312, 313, 314, 315, 316, 317, 318, 319, 320, 321, 322, 323, 324, 325, 326, 327, 328, 329], [0.05333, 0.1076, 0.05687, 0.06959, 0.03248, 0.05882, 0.02813, 0.1133, 0.02713, 0.08118, 0.224, 0.3251, 0.118, 0.145, 0.1917, 0.7394, 0.614, 0.4916, 0.1952, 0.1485, 0.01192, 0.1265, 0.2706, 0.7114, 0.1673, 0.04272, 0.03013, 0.05102, 0.5655, 0.4918, 0.574, 0.5308, 0.4666, 0.04395, 0.04468, 0.03139, 0.09777, 0.005884, 0.04968, 0.009764, 0.002751, 0.02647, 0.02629, 0.03295, 0.07969, 0.1016, 0.06171, 0.06415, 0.07454, 0.07899, 0.08124, 0.06675, 0.06688, 0.07075, 0.07714, 0.08529, 0.1007, 0.07658, 0.07699, 0.07638, 0.07846, 0.08147, 0.0822, 0.07939, 0.07867, 0.07843, 0.07888, 0.07952, 0.07947, 0.07908, 0.07894, 0.07891, 0.07897, 0.07904, 0.07903, 0.07899, 0.07897, 0.07897, 0.07897, 0.07898, 0.07898, 0.07898, 0.07898, 0.07898, 0.07898, 0.07898, 0.07898, 0.07898, 0.07898, 0.07898, 0.07898, 0.07898, 0.07898, 0.07898, 0.07898, 0.07898, 0.07898, 0.07898, 0.07898, 0.07898]): _vg.add([_i], _w, 'REPLACE')
_vg = ob_demon.vertex_groups.new(name='Head')
for _i, _w in zip([0, 1, 2, 3, 4, 5, 6, 7, 8, 9, 10, 11, 12, 13, 14, 15, 16, 17, 18, 19, 20, 21, 22, 23, 24, 25, 27, 29, 31, 33, 35, 44, 45, 151, 152, 153, 154, 155, 156, 157, 158, 159, 160, 161, 162, 163, 164, 165, 166, 167, 168, 169, 170, 171, 269, 270, 271, 272, 273, 274, 275, 276, 277, 278, 279, 280, 281, 282, 283, 284, 285, 286, 287, 288, 289, 290, 291, 292, 293, 294, 295, 296, 297, 298, 299, 300, 301, 302, 303, 304, 305, 306, 307, 308, 309, 310, 311, 312, 313, 314, 315, 316, 317, 318, 319, 320, 321, 322, 323, 324, 325, 326, 327, 328, 329], [0.9424, 0.888, 0.9998, 1.0, 0.9327, 0.9998, 0.9625, 0.9328, 1.0, 0.9999, 1.0, 0.9968, 1.0, 0.9998, 1.0, 1.0, 0.9976, 0.9704, 1.0, 0.9999, 0.9987, 0.7589, 0.6649, 0.8439, 0.8214, 0.7852, 0.2154, 0.2139, 0.0851, 0.05692, 0.07221, 0.05815, 0.02985, 0.4189, 0.4675, 0.3605, 0.3152, 0.3523, 0.999, 0.9998, 0.9991, 0.9998, 0.9915, 0.9926, 0.9993, 0.9798, 0.9904, 1.0, 0.9999, 0.9988, 0.9999, 0.9991, 1.0, 0.973, 1.0, 1.0, 0.9942, 0.9868, 1.0, 1.0, 1.0, 0.9544, 0.9994, 1.0, 0.9975, 0.9321, 0.9334, 0.9954, 0.9999, 1.0, 0.9999, 0.9917, 0.99, 1.0, 0.9999, 1.0, 0.9982, 0.9963, 0.9998, 0.9998, 0.999, 0.9999, 0.9991, 0.9996, 0.9984, 0.9999, 0.9872, 0.9997, 0.9999, 0.9984, 0.9967, 0.9999, 0.9933, 0.9996, 1.0, 1.0, 1.0, 1.0, 1.0, 0.9986, 0.9997, 0.9998, 1.0, 1.0, 1.0, 1.0, 1.0, 1.0, 1.0, 0.9923, 0.9983, 0.9983, 0.9983, 0.9926, 0.9923]): _vg.add([_i], _w, 'REPLACE')
_vg = ob_demon.vertex_groups.new(name='Shoulder.L')
for _i, _w in zip([29, 31, 33, 34, 35, 40, 41, 42, 43, 44, 45, 46, 47, 48, 49, 50, 54, 55, 56, 57, 58, 59, 60, 63, 64, 65, 66, 67, 68, 69, 70, 72, 73, 74, 75, 76, 77, 78, 79, 80, 81, 82, 83, 84, 85, 86, 87, 88, 89, 90, 91, 92, 93, 94, 95, 96, 100, 104, 105, 106, 107, 110, 111, 112, 114, 115, 116, 117, 152, 153, 154, 155], [0.1252, 0.2567, 0.2326, 0.02906, 0.1873, 0.0312, 0.08191, 0.1141, 0.1119, 0.04395, 0.725, 0.8856, 0.8017, 0.2604, 0.08877, 0.003525, 0.8683, 0.2358, 0.9363, 0.6224, 0.2665, 0.09771, 0.02146, 0.772, 0.6632, 0.7614, 0.4571, 0.2707, 0.1361, 0.07529, 0.02834, 0.4521, 0.4029, 0.3643, 0.2931, 0.2232, 0.1445, 0.09665, 0.0625, 0.04577, 0.7955, 0.5483, 0.8907, 0.9123, 0.1714, 0.1456, 0.9003, 0.6621, 0.8967, 0.753, 0.9578, 0.9134, 0.956, 0.9245, 0.9391, 0.8965, 0.006887, 0.1388, 0.09418, 0.4677, 0.4435, 0.4074, 0.1164, 0.504, 0.1758, 0.4927, 0.1504, 0.01856, 0.01595, 0.0484, 0.05863, 0.05207]): _vg.add([_i], _w, 'REPLACE')
_vg = ob_demon.vertex_groups.new(name='Arm.L')
for _i, _w in zip([55, 63, 64, 65, 66, 72, 73, 74, 75, 81, 82, 83, 84, 85, 86, 87, 88, 89, 90, 92, 103, 104, 105, 106, 107, 108, 109, 110, 111, 112, 113, 114, 115, 116, 117, 118, 119, 120, 121, 123, 124, 125, 126, 127, 128, 129, 130, 131, 135, 136, 137, 138, 139, 140, 141], [0.7403, 0.06578, 0.2235, 0.04856, 0.001305, 0.06161, 0.07691, 0.035, 0.007105, 0.203, 0.4491, 0.09446, 0.08532, 0.8248, 0.8356, 0.08374, 0.3152, 0.05069, 0.1523, 0.06903, 0.9378, 0.8654, 0.8922, 0.5306, 0.5571, 0.9655, 0.8885, 0.5895, 0.8742, 0.4957, 0.9817, 0.8246, 0.505, 0.845, 0.9581, 0.9389, 0.9019, 0.9019, 0.9595, 0.04797, 0.07783, 0.07488, 0.879, 0.4668, 0.4741, 0.5265, 0.2286, 0.2513, 0.5261, 0.5286, 0.5519, 0.5841, 0.5649, 0.4998, 0.004783]): _vg.add([_i], _w, 'REPLACE')
_vg = ob_demon.vertex_groups.new(name='Forearm.L')
for _i, _w in zip([103, 109, 118, 119, 120, 121, 122, 123, 124, 125, 126, 127, 128, 129, 130, 131, 132, 133, 134, 135, 136, 137, 138, 139, 140, 141, 142, 143, 144, 145, 146, 147, 148, 150, 330, 331, 332, 333, 334, 335, 336, 337], [0.03815, 0.1022, 0.05138, 0.09087, 0.08357, 0.02946, 0.9938, 0.9337, 0.9198, 0.9385, 0.1204, 0.533, 0.5256, 0.4728, 0.773, 0.7494, 0.9786, 0.9984, 0.9763, 0.4739, 0.4713, 0.447, 0.4136, 0.4336, 0.5003, 0.9733, 0.06303, 0.1626, 0.1078, 0.01392, 0.1336, 0.04678, 0.1306, 0.1085, 0.4944, 0.8211, 0.8253, 0.9637, 0.7845, 0.889, 0.3244, 0.8431]): _vg.add([_i], _w, 'REPLACE')
_vg = ob_demon.vertex_groups.new(name='Hand.L')
for _i, _w in zip([142, 143, 144, 145, 146, 147, 148, 149, 150, 330, 331, 332, 333, 334, 335, 336, 337], [0.937, 0.8374, 0.8923, 0.9682, 0.8662, 0.9518, 0.8696, 0.9796, 0.8914, 0.5062, 0.1796, 0.1727, 0.02268, 0.2139, 0.1106, 0.677, 0.1567]): _vg.add([_i], _w, 'REPLACE')
_vg = ob_demon.vertex_groups.new(name='Shoulder.R')
for _i, _w in zip([35, 63, 64, 65, 66, 67, 68, 72, 73, 74, 75, 76, 77, 78, 79, 80, 90], [0.01038, 0.067, 0.05945, 0.04514, 0.0563, 0.03936, 0.006135, 0.3341, 0.3692, 0.3388, 0.2683, 0.1679, 0.09236, 0.0564, 0.01907, 0.001918, 0.02174]): _vg.add([_i], _w, 'REPLACE')
_vg = ob_demon.vertex_groups.new(name='Arm.R')
_vg = ob_demon.vertex_groups.new(name='Forearm.R')
_vg = ob_demon.vertex_groups.new(name='Hand.R')
_vg = ob_demon.vertex_groups.new(name='UpperLeg.L')
for _i, _w in zip([26, 28, 30, 32, 34, 36, 51, 52, 53, 58, 59, 60, 61, 62, 66, 67, 68, 69, 70, 71, 74, 75, 76, 77, 78, 79, 80, 98, 99, 100, 101, 102, 172, 173, 174, 175, 176, 177, 178, 179, 180, 181, 182, 183, 184, 185, 186, 187, 188, 189, 190, 191, 192, 193, 194, 195, 255, 256, 257], [0.02514, 0.6474, 0.8856, 0.7685, 0.4713, 0.01079, 0.01554, 0.08316, 0.1815, 0.004821, 0.0562, 0.1125, 0.2907, 0.6302, 0.01458, 0.0586, 0.1105, 0.1782, 0.3195, 0.505, 0.013, 0.05511, 0.08733, 0.1468, 0.216, 0.3183, 0.4022, 0.1132, 0.7052, 0.582, 1.0, 0.8198, 0.1335, 0.8653, 0.9024, 0.1573, 0.8453, 0.7512, 0.4671, 0.5449, 0.5977, 0.4679, 0.6106, 0.519, 0.7996, 0.8676, 0.6566, 0.7906, 0.9557, 0.7252, 0.7185, 0.8207, 0.05865, 0.2181, 0.8652, 0.9006, 0.05819, 0.05061, 0.005442]): _vg.add([_i], _w, 'REPLACE')
_vg = ob_demon.vertex_groups.new(name='LowerLeg.L')
for _i, _w in zip([34, 80, 99, 100, 101, 102, 172, 173, 174, 175, 176, 177, 178, 179, 180, 181, 182, 183, 184, 185, 186, 187, 188, 189, 190, 191, 192, 193, 194, 195, 196, 197, 198, 199, 200, 201, 202, 203, 204, 205, 206, 207, 208, 209, 210, 211, 212, 213, 239, 241, 243, 245, 246, 248, 250, 251, 252, 253, 254, 255], [0.01776, 0.005957, 0.05106, 0.04013, 0.164, 0.06675, 0.856, 0.1338, 0.05016, 0.8207, 0.07796, 0.2201, 0.5328, 0.4547, 0.3981, 0.5318, 0.3814, 0.4799, 0.0609, 0.001413, 0.1687, 0.1387, 0.001592, 0.1659, 0.2717, 0.1532, 0.941, 0.7764, 0.1169, 0.09901, 0.5302, 0.5039, 0.148, 0.1103, 0.4535, 0.426, 0.8572, 0.8798, 0.8936, 0.8941, 0.882, 0.8757, 0.5757, 0.4979, 0.09422, 0.5345, 0.2209, 0.1895, 0.01492, 0.001656, 0.05384, 0.03026, 0.01854, 0.06556, 0.9546, 0.9697, 0.977, 0.961, 0.9698, 0.9385]): _vg.add([_i], _w, 'REPLACE')
_vg = ob_demon.vertex_groups.new(name='Foot.L')
for _i, _w in zip([196, 197, 198, 199, 200, 201, 202, 203, 204, 205, 206, 207, 208, 209, 210, 211, 212, 213, 214, 215, 216, 217, 219, 220, 221, 222, 223, 224, 225, 226, 227, 228, 229, 230, 231, 236, 238, 239, 240, 241, 242, 243, 244, 245, 246, 247, 248, 249, 250, 253], [0.4696, 0.4959, 0.8519, 0.8896, 0.5465, 0.574, 0.1415, 0.1178, 0.1069, 0.1046, 0.1154, 0.1227, 0.424, 0.5019, 0.9057, 0.4651, 0.7793, 0.8104, 0.542, 0.5089, 0.1585, 0.2708, 0.01014, 1.0, 1.0, 1.0, 1.0, 0.9424, 0.9427, 0.6992, 0.1875, 0.8628, 0.8554, 0.5406, 0.1188, 0.02134, 1.0, 0.9674, 0.9967, 0.9742, 0.9984, 0.946, 0.9986, 0.9598, 0.9665, 1.0, 0.9343, 0.9959, 0.0007128, 0.005246]): _vg.add([_i], _w, 'REPLACE')
_vg = ob_demon.vertex_groups.new(name='Toes.L')
for _i, _w in zip([214, 215, 216, 217, 218, 219, 224, 225, 226, 227, 228, 229, 230, 231, 232, 233, 234, 235, 236, 237], [0.458, 0.4911, 0.8415, 0.7292, 0.9833, 0.9699, 0.05761, 0.05733, 0.3008, 0.8125, 0.1371, 0.1446, 0.4594, 0.8812, 1.0, 1.0, 1.0, 1.0, 0.9643, 0.9897]): _vg.add([_i], _w, 'REPLACE')
_vg = ob_demon.vertex_groups.new(name='UpperLeg.R')
for _i, _w in zip([34, 79, 80, 98, 100, 101], [0.03276, 0.001685, 0.01765, 0.04369, 0.009825, 1.0]): _vg.add([_i], _w, 'REPLACE')
_vg = ob_demon.vertex_groups.new(name='LowerLeg.R')
_vg = ob_demon.vertex_groups.new(name='Foot.R')
_vg = ob_demon.vertex_groups.new(name='Toes.R')
_vg = ob_demon.vertex_groups.new(name='Tail')
for _i, _w in zip([26, 28, 36, 53, 97, 98, 101, 256, 257, 258, 259, 260, 261, 262, 263, 264, 265, 266, 267, 268], [0.8579, 0.1308, 0.1114, 0.02633, 0.02678, 0.08096, 0.383, 0.9052, 0.9057, 0.9062, 0.8126, 0.9927, 0.9927, 0.9946, 0.9939, 0.9999, 0.9994, 0.9999, 0.9998, 0.9998]): _vg.add([_i], _w, 'REPLACE')
_m = ob_demon.modifiers.new('Mirror', 'MIRROR')
_m.use_clip = True
_m = ob_demon.modifiers.new('Armature', 'ARMATURE')
_m.object = ob_armature
ob_armature.location = (0.0, 0.0, 0.0)
ob_armature.show_in_front = True

# ---- collection membership
col_collection.objects.link(ob_demon)
col_collection.objects.link(ob_armature)

# ---- scene / render settings (as saved in the file)
scene.frame_start = 1; scene.frame_end = 20; scene.frame_set(6)
scene.render.engine = 'BLENDER_EEVEE_NEXT'
scene.cycles.sampling_pattern = 'TABULATED_SOBOL'
scene.view_settings.view_transform = 'Filmic'
bpy.context.view_layer.update()

# ---- added for rendering (the .blend has no active camera and no usable light): camera, sun
cam_auto = bpy.data.cameras.new('AutoCamera')
cam_auto.lens = 50.0
cam_auto.sensor_width = 36.0
cam_auto.clip_end = 1000.0
ob_auto_camera = bpy.data.objects.new('AutoCamera', cam_auto)
scene.collection.objects.link(ob_auto_camera)
ob_auto_camera.location = (3.15189, -3.9854, 4.17384)
ob_auto_camera.rotation_euler = (1.09748, -7.21219e-08, 0.694738)
scene.camera = ob_auto_camera
light_auto_sun = bpy.data.lights.new('AutoSun', 'SUN')
light_auto_sun.energy = 3.0
light_auto_sun.angle = 0.0523599
ob_auto_sun = bpy.data.objects.new('AutoSun', light_auto_sun)
scene.collection.objects.link(ob_auto_sun)
ob_auto_sun.rotation_euler = (0.872665, 0.174533, 0.523599)
bpy.context.view_layer.update()

